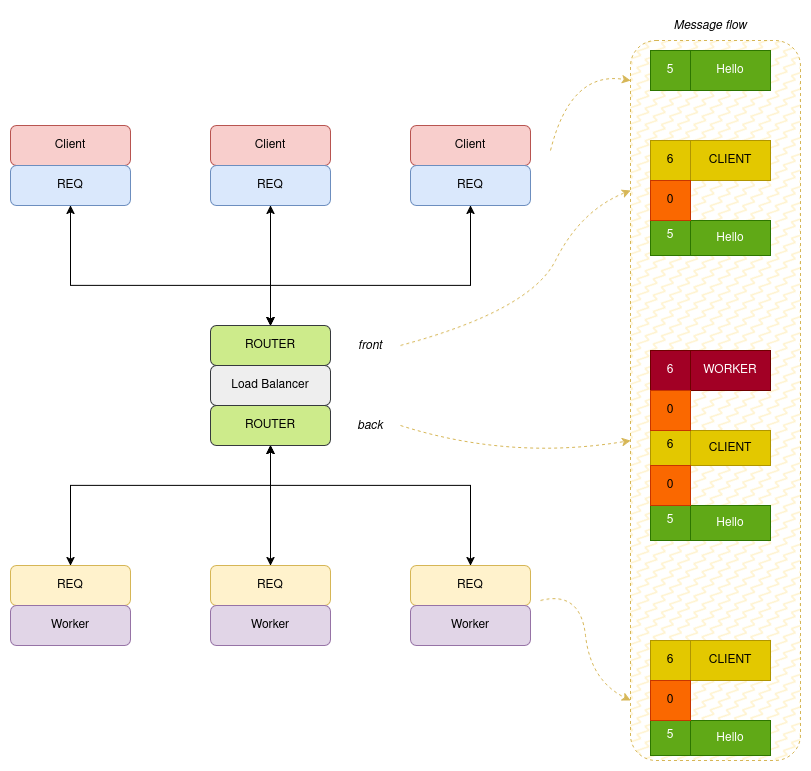

The diagram above was exported from draw.io. Its source (the exported page's mxGraphModel, read from the mxfile embedded in the PNG):
<mxGraphModel dx="1356" dy="763" grid="1" gridSize="10" guides="1" tooltips="1" connect="1" arrows="1" fold="1" page="1" pageScale="1" pageWidth="850" pageHeight="1100" math="0" shadow="0">
  <root>
    <mxCell id="0" />
    <mxCell id="1" parent="0" />
    <mxCell id="HZvWmUoCLgHol8qFXdsV-50" value="" style="rounded=1;whiteSpace=wrap;html=1;dashed=1;fillColor=#fff2cc;strokeColor=#d6b656;fillStyle=zigzag-line;" vertex="1" parent="1">
      <mxGeometry x="660" y="40" width="170" height="720" as="geometry" />
    </mxCell>
    <mxCell id="HZvWmUoCLgHol8qFXdsV-1" value="Client" style="rounded=1;whiteSpace=wrap;html=1;fillColor=#f8cecc;strokeColor=#b85450;" vertex="1" parent="1">
      <mxGeometry x="40" y="125" width="120" height="40" as="geometry" />
    </mxCell>
    <mxCell id="HZvWmUoCLgHol8qFXdsV-2" value="REQ" style="rounded=1;whiteSpace=wrap;html=1;fillColor=#dae8fc;strokeColor=#6c8ebf;" vertex="1" parent="1">
      <mxGeometry x="40" y="165" width="120" height="40" as="geometry" />
    </mxCell>
    <mxCell id="HZvWmUoCLgHol8qFXdsV-3" value="Client" style="rounded=1;whiteSpace=wrap;html=1;fillColor=#f8cecc;strokeColor=#b85450;" vertex="1" parent="1">
      <mxGeometry x="240" y="125" width="120" height="40" as="geometry" />
    </mxCell>
    <mxCell id="HZvWmUoCLgHol8qFXdsV-4" value="REQ" style="rounded=1;whiteSpace=wrap;html=1;fillColor=#dae8fc;strokeColor=#6c8ebf;" vertex="1" parent="1">
      <mxGeometry x="240" y="165" width="120" height="40" as="geometry" />
    </mxCell>
    <mxCell id="HZvWmUoCLgHol8qFXdsV-5" value="Client" style="rounded=1;whiteSpace=wrap;html=1;fillColor=#f8cecc;strokeColor=#b85450;" vertex="1" parent="1">
      <mxGeometry x="440" y="125" width="120" height="40" as="geometry" />
    </mxCell>
    <mxCell id="HZvWmUoCLgHol8qFXdsV-6" value="REQ" style="rounded=1;whiteSpace=wrap;html=1;fillColor=#dae8fc;strokeColor=#6c8ebf;" vertex="1" parent="1">
      <mxGeometry x="440" y="165" width="120" height="40" as="geometry" />
    </mxCell>
    <mxCell id="HZvWmUoCLgHol8qFXdsV-7" value="ROUTER" style="rounded=1;whiteSpace=wrap;html=1;fillColor=#cdeb8b;strokeColor=#36393d;" vertex="1" parent="1">
      <mxGeometry x="240" y="325" width="120" height="40" as="geometry" />
    </mxCell>
    <mxCell id="HZvWmUoCLgHol8qFXdsV-8" value="Load Balancer" style="rounded=1;whiteSpace=wrap;html=1;fillColor=#eeeeee;strokeColor=#36393d;" vertex="1" parent="1">
      <mxGeometry x="240" y="365" width="120" height="40" as="geometry" />
    </mxCell>
    <mxCell id="HZvWmUoCLgHol8qFXdsV-9" value="ROUTER" style="rounded=1;whiteSpace=wrap;html=1;fillColor=#cdeb8b;strokeColor=#36393d;" vertex="1" parent="1">
      <mxGeometry x="240" y="405" width="120" height="40" as="geometry" />
    </mxCell>
    <mxCell id="HZvWmUoCLgHol8qFXdsV-10" value="REQ" style="rounded=1;whiteSpace=wrap;html=1;fillColor=#fff2cc;strokeColor=#d6b656;" vertex="1" parent="1">
      <mxGeometry x="40" y="565" width="120" height="40" as="geometry" />
    </mxCell>
    <mxCell id="HZvWmUoCLgHol8qFXdsV-11" value="Worker" style="rounded=1;whiteSpace=wrap;html=1;fillColor=#e1d5e7;strokeColor=#9673a6;" vertex="1" parent="1">
      <mxGeometry x="40" y="605" width="120" height="40" as="geometry" />
    </mxCell>
    <mxCell id="HZvWmUoCLgHol8qFXdsV-12" value="REQ" style="rounded=1;whiteSpace=wrap;html=1;fillColor=#fff2cc;strokeColor=#d6b656;" vertex="1" parent="1">
      <mxGeometry x="240" y="565" width="120" height="40" as="geometry" />
    </mxCell>
    <mxCell id="HZvWmUoCLgHol8qFXdsV-13" value="Worker" style="rounded=1;whiteSpace=wrap;html=1;fillColor=#e1d5e7;strokeColor=#9673a6;" vertex="1" parent="1">
      <mxGeometry x="240" y="605" width="120" height="40" as="geometry" />
    </mxCell>
    <mxCell id="HZvWmUoCLgHol8qFXdsV-14" value="REQ" style="rounded=1;whiteSpace=wrap;html=1;fillColor=#fff2cc;strokeColor=#d6b656;" vertex="1" parent="1">
      <mxGeometry x="440" y="565" width="120" height="40" as="geometry" />
    </mxCell>
    <mxCell id="HZvWmUoCLgHol8qFXdsV-15" value="Worker" style="rounded=1;whiteSpace=wrap;html=1;fillColor=#e1d5e7;strokeColor=#9673a6;" vertex="1" parent="1">
      <mxGeometry x="440" y="605" width="120" height="40" as="geometry" />
    </mxCell>
    <mxCell id="HZvWmUoCLgHol8qFXdsV-16" value="" style="endArrow=classic;startArrow=classic;html=1;rounded=0;entryX=0.5;entryY=1;entryDx=0;entryDy=0;exitX=0.5;exitY=0;exitDx=0;exitDy=0;" edge="1" parent="1" source="HZvWmUoCLgHol8qFXdsV-7" target="HZvWmUoCLgHol8qFXdsV-2">
      <mxGeometry width="50" height="50" relative="1" as="geometry">
        <mxPoint x="280" y="425" as="sourcePoint" />
        <mxPoint x="330" y="375" as="targetPoint" />
        <Array as="points">
          <mxPoint x="300" y="285" />
          <mxPoint x="100" y="285" />
        </Array>
      </mxGeometry>
    </mxCell>
    <mxCell id="HZvWmUoCLgHol8qFXdsV-17" value="" style="endArrow=classic;startArrow=classic;html=1;rounded=0;entryX=0.5;entryY=1;entryDx=0;entryDy=0;exitX=0.5;exitY=0;exitDx=0;exitDy=0;" edge="1" parent="1" source="HZvWmUoCLgHol8qFXdsV-7" target="HZvWmUoCLgHol8qFXdsV-4">
      <mxGeometry width="50" height="50" relative="1" as="geometry">
        <mxPoint x="280" y="425" as="sourcePoint" />
        <mxPoint x="330" y="375" as="targetPoint" />
      </mxGeometry>
    </mxCell>
    <mxCell id="HZvWmUoCLgHol8qFXdsV-18" value="" style="endArrow=classic;startArrow=classic;html=1;rounded=0;entryX=0.5;entryY=1;entryDx=0;entryDy=0;exitX=0.5;exitY=0;exitDx=0;exitDy=0;" edge="1" parent="1" source="HZvWmUoCLgHol8qFXdsV-7" target="HZvWmUoCLgHol8qFXdsV-6">
      <mxGeometry width="50" height="50" relative="1" as="geometry">
        <mxPoint x="280" y="425" as="sourcePoint" />
        <mxPoint x="330" y="375" as="targetPoint" />
        <Array as="points">
          <mxPoint x="300" y="285" />
          <mxPoint x="500" y="285" />
        </Array>
      </mxGeometry>
    </mxCell>
    <mxCell id="HZvWmUoCLgHol8qFXdsV-19" value="" style="endArrow=classic;startArrow=classic;html=1;rounded=0;exitX=0.5;exitY=0;exitDx=0;exitDy=0;entryX=0.5;entryY=1;entryDx=0;entryDy=0;" edge="1" parent="1" source="HZvWmUoCLgHol8qFXdsV-10" target="HZvWmUoCLgHol8qFXdsV-9">
      <mxGeometry width="50" height="50" relative="1" as="geometry">
        <mxPoint x="280" y="425" as="sourcePoint" />
        <mxPoint x="330" y="375" as="targetPoint" />
        <Array as="points">
          <mxPoint x="100" y="485" />
          <mxPoint x="300" y="485" />
        </Array>
      </mxGeometry>
    </mxCell>
    <mxCell id="HZvWmUoCLgHol8qFXdsV-20" value="" style="endArrow=classic;startArrow=classic;html=1;rounded=0;entryX=0.5;entryY=1;entryDx=0;entryDy=0;exitX=0.5;exitY=0;exitDx=0;exitDy=0;" edge="1" parent="1" source="HZvWmUoCLgHol8qFXdsV-12" target="HZvWmUoCLgHol8qFXdsV-9">
      <mxGeometry width="50" height="50" relative="1" as="geometry">
        <mxPoint x="280" y="425" as="sourcePoint" />
        <mxPoint x="330" y="375" as="targetPoint" />
      </mxGeometry>
    </mxCell>
    <mxCell id="HZvWmUoCLgHol8qFXdsV-21" value="" style="endArrow=classic;startArrow=classic;html=1;rounded=0;entryX=0.5;entryY=0;entryDx=0;entryDy=0;exitX=0.5;exitY=1;exitDx=0;exitDy=0;" edge="1" parent="1" source="HZvWmUoCLgHol8qFXdsV-9" target="HZvWmUoCLgHol8qFXdsV-14">
      <mxGeometry width="50" height="50" relative="1" as="geometry">
        <mxPoint x="280" y="425" as="sourcePoint" />
        <mxPoint x="330" y="375" as="targetPoint" />
        <Array as="points">
          <mxPoint x="300" y="485" />
          <mxPoint x="500" y="485" />
        </Array>
      </mxGeometry>
    </mxCell>
    <mxCell id="HZvWmUoCLgHol8qFXdsV-22" value="&lt;i&gt;front&lt;/i&gt;" style="text;html=1;align=center;verticalAlign=middle;whiteSpace=wrap;rounded=0;" vertex="1" parent="1">
      <mxGeometry x="370" y="330" width="60" height="30" as="geometry" />
    </mxCell>
    <mxCell id="HZvWmUoCLgHol8qFXdsV-23" value="&lt;i&gt;back&lt;/i&gt;" style="text;html=1;align=center;verticalAlign=middle;whiteSpace=wrap;rounded=0;" vertex="1" parent="1">
      <mxGeometry x="370" y="410" width="60" height="30" as="geometry" />
    </mxCell>
    <mxCell id="HZvWmUoCLgHol8qFXdsV-25" value="5" style="rounded=0;whiteSpace=wrap;html=1;fillColor=#60a917;fontColor=#ffffff;strokeColor=#2D7600;" vertex="1" parent="1">
      <mxGeometry x="680" y="50" width="40" height="40" as="geometry" />
    </mxCell>
    <mxCell id="HZvWmUoCLgHol8qFXdsV-26" value="Hello" style="rounded=0;whiteSpace=wrap;html=1;fillColor=#60a917;fontColor=#ffffff;strokeColor=#2D7600;" vertex="1" parent="1">
      <mxGeometry x="720" y="50" width="80" height="40" as="geometry" />
    </mxCell>
    <mxCell id="HZvWmUoCLgHol8qFXdsV-27" value="6" style="rounded=0;whiteSpace=wrap;html=1;fillColor=#e3c800;fontColor=#000000;strokeColor=#B09500;" vertex="1" parent="1">
      <mxGeometry x="680" y="140" width="40" height="40" as="geometry" />
    </mxCell>
    <mxCell id="HZvWmUoCLgHol8qFXdsV-28" value="CLIENT" style="rounded=0;whiteSpace=wrap;html=1;fillColor=#e3c800;fontColor=#000000;strokeColor=#B09500;" vertex="1" parent="1">
      <mxGeometry x="720" y="140" width="80" height="40" as="geometry" />
    </mxCell>
    <mxCell id="HZvWmUoCLgHol8qFXdsV-29" value="5" style="rounded=0;whiteSpace=wrap;html=1;fillColor=#60a917;fontColor=#ffffff;strokeColor=#2D7600;" vertex="1" parent="1">
      <mxGeometry x="680" y="215" width="40" height="40" as="geometry" />
    </mxCell>
    <mxCell id="HZvWmUoCLgHol8qFXdsV-30" value="Hello" style="rounded=0;whiteSpace=wrap;html=1;fillColor=#60a917;fontColor=#ffffff;strokeColor=#2D7600;" vertex="1" parent="1">
      <mxGeometry x="720" y="220" width="80" height="35" as="geometry" />
    </mxCell>
    <mxCell id="HZvWmUoCLgHol8qFXdsV-31" value="0" style="rounded=0;whiteSpace=wrap;html=1;fillColor=#fa6800;fontColor=#000000;strokeColor=#C73500;" vertex="1" parent="1">
      <mxGeometry x="680" y="180" width="40" height="40" as="geometry" />
    </mxCell>
    <mxCell id="HZvWmUoCLgHol8qFXdsV-32" value="6" style="rounded=0;whiteSpace=wrap;html=1;fillColor=#e3c800;fontColor=#000000;strokeColor=#B09500;" vertex="1" parent="1">
      <mxGeometry x="680" y="425" width="40" height="40" as="geometry" />
    </mxCell>
    <mxCell id="HZvWmUoCLgHol8qFXdsV-33" value="CLIENT" style="rounded=0;whiteSpace=wrap;html=1;fillColor=#e3c800;fontColor=#000000;strokeColor=#B09500;" vertex="1" parent="1">
      <mxGeometry x="720" y="430" width="80" height="35" as="geometry" />
    </mxCell>
    <mxCell id="HZvWmUoCLgHol8qFXdsV-34" value="5" style="rounded=0;whiteSpace=wrap;html=1;fillColor=#60a917;fontColor=#ffffff;strokeColor=#2D7600;" vertex="1" parent="1">
      <mxGeometry x="680" y="500" width="40" height="40" as="geometry" />
    </mxCell>
    <mxCell id="HZvWmUoCLgHol8qFXdsV-35" value="Hello" style="rounded=0;whiteSpace=wrap;html=1;fillColor=#60a917;fontColor=#ffffff;strokeColor=#2D7600;" vertex="1" parent="1">
      <mxGeometry x="720" y="505" width="80" height="35" as="geometry" />
    </mxCell>
    <mxCell id="HZvWmUoCLgHol8qFXdsV-36" value="0" style="rounded=0;whiteSpace=wrap;html=1;fillColor=#fa6800;fontColor=#000000;strokeColor=#C73500;" vertex="1" parent="1">
      <mxGeometry x="680" y="465" width="40" height="40" as="geometry" />
    </mxCell>
    <mxCell id="HZvWmUoCLgHol8qFXdsV-37" value="6" style="rounded=0;whiteSpace=wrap;html=1;fillColor=#a20025;fontColor=#ffffff;strokeColor=#6F0000;" vertex="1" parent="1">
      <mxGeometry x="680" y="350" width="40" height="40" as="geometry" />
    </mxCell>
    <mxCell id="HZvWmUoCLgHol8qFXdsV-38" value="WORKER" style="rounded=0;whiteSpace=wrap;html=1;fillColor=#a20025;fontColor=#ffffff;strokeColor=#6F0000;" vertex="1" parent="1">
      <mxGeometry x="720" y="350" width="80" height="40" as="geometry" />
    </mxCell>
    <mxCell id="HZvWmUoCLgHol8qFXdsV-39" value="0" style="rounded=0;whiteSpace=wrap;html=1;fillColor=#fa6800;fontColor=#000000;strokeColor=#C73500;" vertex="1" parent="1">
      <mxGeometry x="680" y="390" width="40" height="40" as="geometry" />
    </mxCell>
    <mxCell id="HZvWmUoCLgHol8qFXdsV-40" value="6" style="rounded=0;whiteSpace=wrap;html=1;fillColor=#e3c800;fontColor=#000000;strokeColor=#B09500;" vertex="1" parent="1">
      <mxGeometry x="680" y="640" width="40" height="40" as="geometry" />
    </mxCell>
    <mxCell id="HZvWmUoCLgHol8qFXdsV-41" value="CLIENT" style="rounded=0;whiteSpace=wrap;html=1;fillColor=#e3c800;fontColor=#000000;strokeColor=#B09500;" vertex="1" parent="1">
      <mxGeometry x="720" y="640" width="80" height="40" as="geometry" />
    </mxCell>
    <mxCell id="HZvWmUoCLgHol8qFXdsV-42" value="5" style="rounded=0;whiteSpace=wrap;html=1;fillColor=#60a917;fontColor=#ffffff;strokeColor=#2D7600;" vertex="1" parent="1">
      <mxGeometry x="680" y="715" width="40" height="40" as="geometry" />
    </mxCell>
    <mxCell id="HZvWmUoCLgHol8qFXdsV-43" value="Hello" style="rounded=0;whiteSpace=wrap;html=1;fillColor=#60a917;fontColor=#ffffff;strokeColor=#2D7600;" vertex="1" parent="1">
      <mxGeometry x="720" y="720" width="80" height="35" as="geometry" />
    </mxCell>
    <mxCell id="HZvWmUoCLgHol8qFXdsV-44" value="0" style="rounded=0;whiteSpace=wrap;html=1;fillColor=#fa6800;fontColor=#000000;strokeColor=#C73500;" vertex="1" parent="1">
      <mxGeometry x="680" y="680" width="40" height="40" as="geometry" />
    </mxCell>
    <mxCell id="HZvWmUoCLgHol8qFXdsV-45" value="&lt;i&gt;Message flow&lt;/i&gt;" style="text;html=1;align=center;verticalAlign=middle;whiteSpace=wrap;rounded=0;" vertex="1" parent="1">
      <mxGeometry x="700" y="10" width="80" height="30" as="geometry" />
    </mxCell>
    <mxCell id="HZvWmUoCLgHol8qFXdsV-46" value="" style="endArrow=classic;html=1;rounded=0;dashed=1;curved=1;fillColor=#fff2cc;strokeColor=#d6b656;" edge="1" parent="1">
      <mxGeometry width="50" height="50" relative="1" as="geometry">
        <mxPoint x="580" y="150" as="sourcePoint" />
        <mxPoint x="660" y="80" as="targetPoint" />
        <Array as="points">
          <mxPoint x="600" y="70" />
        </Array>
      </mxGeometry>
    </mxCell>
    <mxCell id="HZvWmUoCLgHol8qFXdsV-47" value="" style="endArrow=classic;html=1;rounded=0;exitX=1;exitY=0.5;exitDx=0;exitDy=0;dashed=1;curved=1;fillColor=#fff2cc;strokeColor=#d6b656;" edge="1" parent="1" source="HZvWmUoCLgHol8qFXdsV-22">
      <mxGeometry width="50" height="50" relative="1" as="geometry">
        <mxPoint x="400" y="410" as="sourcePoint" />
        <mxPoint x="660" y="190" as="targetPoint" />
        <Array as="points">
          <mxPoint x="560" y="310" />
          <mxPoint x="610" y="210" />
        </Array>
      </mxGeometry>
    </mxCell>
    <mxCell id="HZvWmUoCLgHol8qFXdsV-48" value="" style="endArrow=classic;html=1;rounded=0;exitX=1;exitY=0.5;exitDx=0;exitDy=0;curved=1;dashed=1;fillColor=#fff2cc;strokeColor=#d6b656;" edge="1" parent="1" source="HZvWmUoCLgHol8qFXdsV-23">
      <mxGeometry width="50" height="50" relative="1" as="geometry">
        <mxPoint x="400" y="410" as="sourcePoint" />
        <mxPoint x="660" y="440" as="targetPoint" />
        <Array as="points">
          <mxPoint x="540" y="460" />
        </Array>
      </mxGeometry>
    </mxCell>
    <mxCell id="HZvWmUoCLgHol8qFXdsV-49" value="" style="endArrow=classic;html=1;rounded=0;dashed=1;curved=1;fillColor=#fff2cc;strokeColor=#d6b656;" edge="1" parent="1">
      <mxGeometry width="50" height="50" relative="1" as="geometry">
        <mxPoint x="570" y="600" as="sourcePoint" />
        <mxPoint x="660" y="700" as="targetPoint" />
        <Array as="points">
          <mxPoint x="610" y="590" />
          <mxPoint x="620" y="680" />
        </Array>
      </mxGeometry>
    </mxCell>
  </root>
</mxGraphModel>